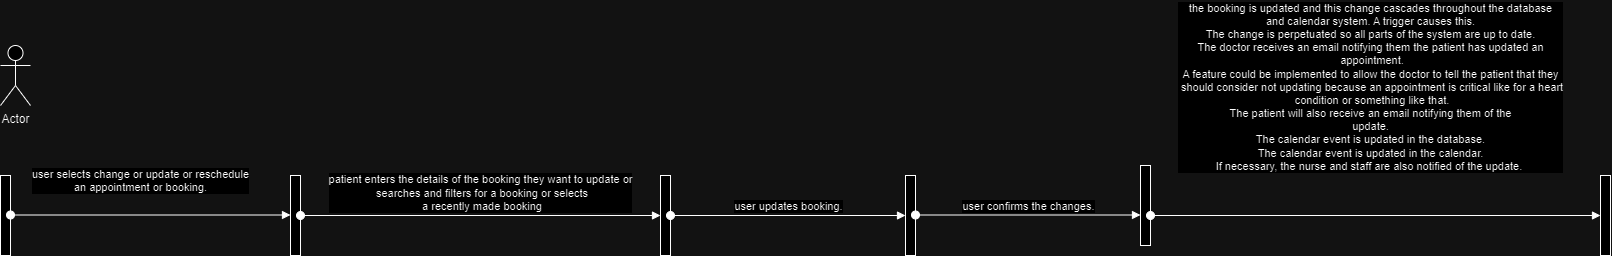

The diagram above was exported from draw.io. Its source (the exported page's mxGraphModel, read from the mxfile embedded in the PNG):
<mxGraphModel dx="1034" dy="458" grid="1" gridSize="10" guides="1" tooltips="1" connect="1" arrows="1" fold="1" page="1" pageScale="1" pageWidth="850" pageHeight="1100" math="0" shadow="0">
  <root>
    <mxCell id="0" />
    <mxCell id="1" parent="0" />
    <mxCell id="khzXrP8H8Zq-mVz9R33u-1" value="" style="html=1;points=[[0,0,0,0,5],[0,1,0,0,-5],[1,0,0,0,5],[1,1,0,0,-5]];perimeter=orthogonalPerimeter;outlineConnect=0;targetShapes=umlLifeline;portConstraint=eastwest;newEdgeStyle={&quot;curved&quot;:0,&quot;rounded&quot;:0};" vertex="1" parent="1">
      <mxGeometry x="70" y="190" width="10" height="80" as="geometry" />
    </mxCell>
    <mxCell id="khzXrP8H8Zq-mVz9R33u-2" value="Actor" style="shape=umlActor;verticalLabelPosition=bottom;verticalAlign=top;html=1;" vertex="1" parent="1">
      <mxGeometry x="70" y="60" width="30" height="60" as="geometry" />
    </mxCell>
    <mxCell id="khzXrP8H8Zq-mVz9R33u-3" value="user selects change or update or reschedule&lt;br&gt;an appointment or booking." style="html=1;verticalAlign=bottom;startArrow=oval;startFill=1;endArrow=block;startSize=8;curved=0;rounded=0;" edge="1" parent="1" source="khzXrP8H8Zq-mVz9R33u-1">
      <mxGeometry x="-0.0714" y="20" width="60" relative="1" as="geometry">
        <mxPoint x="120" y="229.5" as="sourcePoint" />
        <mxPoint x="360" y="229.5" as="targetPoint" />
        <mxPoint y="1" as="offset" />
      </mxGeometry>
    </mxCell>
    <mxCell id="khzXrP8H8Zq-mVz9R33u-4" value="" style="html=1;points=[[0,0,0,0,5],[0,1,0,0,-5],[1,0,0,0,5],[1,1,0,0,-5]];perimeter=orthogonalPerimeter;outlineConnect=0;targetShapes=umlLifeline;portConstraint=eastwest;newEdgeStyle={&quot;curved&quot;:0,&quot;rounded&quot;:0};" vertex="1" parent="1">
      <mxGeometry x="360" y="190" width="10" height="80" as="geometry" />
    </mxCell>
    <mxCell id="khzXrP8H8Zq-mVz9R33u-5" value="patient enters the details of the booking they want to update or&lt;br style=&quot;border-color: var(--border-color);&quot;&gt;&amp;nbsp;searches and filters for a booking or selects&lt;br style=&quot;border-color: var(--border-color);&quot;&gt;&amp;nbsp;a recently made booking" style="html=1;verticalAlign=bottom;startArrow=oval;startFill=1;endArrow=block;startSize=8;curved=0;rounded=0;" edge="1" parent="1" target="khzXrP8H8Zq-mVz9R33u-6">
      <mxGeometry width="60" relative="1" as="geometry">
        <mxPoint x="370" y="230" as="sourcePoint" />
        <mxPoint x="600" y="230" as="targetPoint" />
        <mxPoint as="offset" />
      </mxGeometry>
    </mxCell>
    <mxCell id="khzXrP8H8Zq-mVz9R33u-6" value="" style="html=1;points=[[0,0,0,0,5],[0,1,0,0,-5],[1,0,0,0,5],[1,1,0,0,-5]];perimeter=orthogonalPerimeter;outlineConnect=0;targetShapes=umlLifeline;portConstraint=eastwest;newEdgeStyle={&quot;curved&quot;:0,&quot;rounded&quot;:0};" vertex="1" parent="1">
      <mxGeometry x="730" y="190" width="10" height="80" as="geometry" />
    </mxCell>
    <mxCell id="rHk8Hp0datYXsIdkGxyI-1" value="user updates booking." style="html=1;verticalAlign=bottom;startArrow=oval;startFill=1;endArrow=block;startSize=8;curved=0;rounded=0;" edge="1" parent="1" target="rHk8Hp0datYXsIdkGxyI-2">
      <mxGeometry width="60" relative="1" as="geometry">
        <mxPoint x="740" y="230" as="sourcePoint" />
        <mxPoint x="980" y="230" as="targetPoint" />
      </mxGeometry>
    </mxCell>
    <mxCell id="rHk8Hp0datYXsIdkGxyI-2" value="" style="html=1;points=[[0,0,0,0,5],[0,1,0,0,-5],[1,0,0,0,5],[1,1,0,0,-5]];perimeter=orthogonalPerimeter;outlineConnect=0;targetShapes=umlLifeline;portConstraint=eastwest;newEdgeStyle={&quot;curved&quot;:0,&quot;rounded&quot;:0};" vertex="1" parent="1">
      <mxGeometry x="975" y="190" width="10" height="80" as="geometry" />
    </mxCell>
    <mxCell id="rHk8Hp0datYXsIdkGxyI-3" value="user confirms the changes." style="html=1;verticalAlign=bottom;startArrow=oval;startFill=1;endArrow=block;startSize=8;curved=0;rounded=0;" edge="1" parent="1" source="rHk8Hp0datYXsIdkGxyI-2">
      <mxGeometry width="60" relative="1" as="geometry">
        <mxPoint x="1020" y="229.5" as="sourcePoint" />
        <mxPoint x="1210" y="229.5" as="targetPoint" />
      </mxGeometry>
    </mxCell>
    <mxCell id="rHk8Hp0datYXsIdkGxyI-4" value="" style="html=1;points=[[0,0,0,0,5],[0,1,0,0,-5],[1,0,0,0,5],[1,1,0,0,-5]];perimeter=orthogonalPerimeter;outlineConnect=0;targetShapes=umlLifeline;portConstraint=eastwest;newEdgeStyle={&quot;curved&quot;:0,&quot;rounded&quot;:0};" vertex="1" parent="1">
      <mxGeometry x="1210" y="180" width="10" height="80" as="geometry" />
    </mxCell>
    <mxCell id="oex2z-_XYwdH3tm9qoLo-1" value="the booking is updated and this change cascades throughout the database&lt;br style=&quot;border-color: var(--border-color);&quot;&gt;and calendar system. A trigger causes this.&lt;br style=&quot;border-color: var(--border-color);&quot;&gt;The change is perpetuated so all parts of the system are up to date.&lt;br style=&quot;border-color: var(--border-color);&quot;&gt;The doctor receives an email notifying them the patient has updated an&lt;br style=&quot;border-color: var(--border-color);&quot;&gt;&amp;nbsp;appointment.&lt;br style=&quot;border-color: var(--border-color);&quot;&gt;A feature could be implemented to allow the doctor to tell the patient that they&lt;br style=&quot;border-color: var(--border-color);&quot;&gt;&amp;nbsp;should consider not updating because an appointment is critical like for a heart&lt;br style=&quot;border-color: var(--border-color);&quot;&gt;&amp;nbsp;condition or something like that.&lt;br style=&quot;border-color: var(--border-color);&quot;&gt;The patient will also receive an email notifying them of the&lt;br style=&quot;border-color: var(--border-color);&quot;&gt;update.&lt;br style=&quot;border-color: var(--border-color);&quot;&gt;The calendar event is updated in the database.&lt;br style=&quot;border-color: var(--border-color);&quot;&gt;The calendar event is updated in the calendar.&lt;br style=&quot;border-color: var(--border-color);&quot;&gt;If necessary, the nurse and staff are also notified of the update.&amp;nbsp;" style="html=1;verticalAlign=bottom;startArrow=oval;startFill=1;endArrow=block;startSize=8;curved=0;rounded=0;" edge="1" parent="1">
      <mxGeometry x="-0.0222" y="40" width="60" relative="1" as="geometry">
        <mxPoint x="1220" y="230" as="sourcePoint" />
        <mxPoint x="1670" y="230" as="targetPoint" />
        <mxPoint as="offset" />
      </mxGeometry>
    </mxCell>
    <mxCell id="oex2z-_XYwdH3tm9qoLo-2" value="" style="html=1;points=[[0,0,0,0,5],[0,1,0,0,-5],[1,0,0,0,5],[1,1,0,0,-5]];perimeter=orthogonalPerimeter;outlineConnect=0;targetShapes=umlLifeline;portConstraint=eastwest;newEdgeStyle={&quot;curved&quot;:0,&quot;rounded&quot;:0};" vertex="1" parent="1">
      <mxGeometry x="1670" y="190" width="10" height="80" as="geometry" />
    </mxCell>
  </root>
</mxGraphModel>